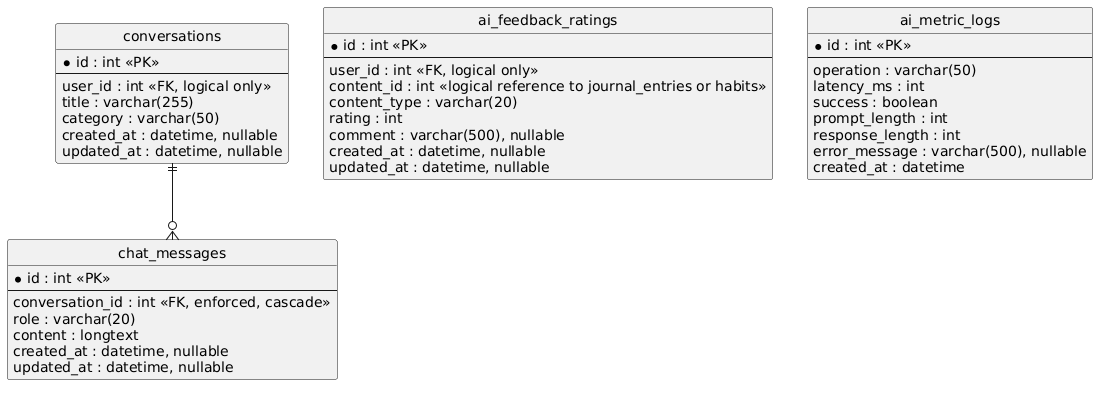

The diagram above was rendered by PlantUML. Its source (embedded in the PNG):
@startuml
hide circle
hide empty members
skinparam linetype ortho

entity "conversations" as conversations {
  *id : int <<PK>>
  --
  user_id : int <<FK, logical only>>
  title : varchar(255)
  category : varchar(50)
  created_at : datetime, nullable
  updated_at : datetime, nullable
}

entity "chat_messages" as chat_messages {
  *id : int <<PK>>
  --
  conversation_id : int <<FK, enforced, cascade>>
  role : varchar(20)
  content : longtext
  created_at : datetime, nullable
  updated_at : datetime, nullable
}

entity "ai_feedback_ratings" as ai_feedback_ratings {
  *id : int <<PK>>
  --
  user_id : int <<FK, logical only>>
  content_id : int <<logical reference to journal_entries or habits>>
  content_type : varchar(20)
  rating : int
  comment : varchar(500), nullable
  created_at : datetime, nullable
  updated_at : datetime, nullable
}

entity "ai_metric_logs" as ai_metric_logs {
  *id : int <<PK>>
  --
  operation : varchar(50)
  latency_ms : int
  success : boolean
  prompt_length : int
  response_length : int
  error_message : varchar(500), nullable
  created_at : datetime
}

conversations ||--o{ chat_messages
@enduml